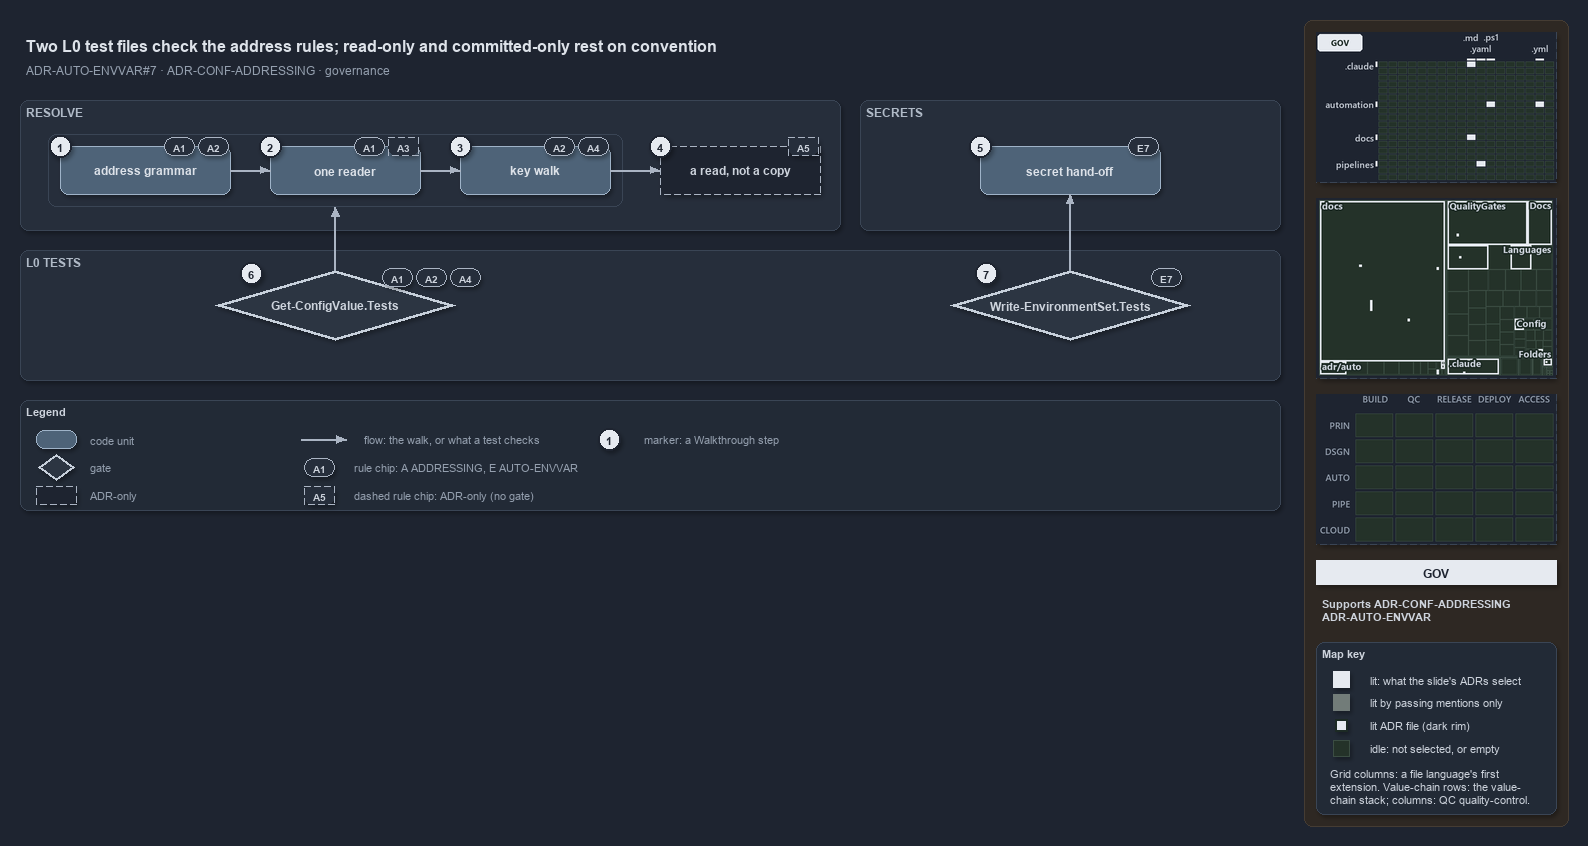

The diagram above was exported from draw.io. Its source (the exported page's mxGraphModel, read from the mxfile embedded in the PNG):
<mxGraphModel dx="1024" dy="768" grid="0" gridSize="10" guides="1" tooltips="1" connect="1" arrows="1" fold="1" page="1" pageScale="1" pageWidth="1572" pageHeight="660" background="#1E2430" math="0" shadow="1">
  <root>
    <mxCell id="0" />
    <mxCell id="1" parent="0" />
    <mxCell id="sidebar-bg" value="" style="rounded=1;arcSize=2;html=1;fillColor=#2E2823;strokeColor=#453C33;shadow=0;" vertex="1" parent="1">
      <mxGeometry x="1304" y="4" width="264" height="806" as="geometry" />
    </mxCell>
    <mxCell id="title" value="Two L0 test files check the address rules; read-only and committed-only rest on convention" style="text;html=1;align=left;verticalAlign=middle;fontSize=16;fontStyle=1;fontColor=#DDE2E9;" vertex="1" parent="1">
      <mxGeometry x="20" y="14" width="1260" height="30" as="geometry" />
    </mxCell>
    <mxCell id="subtitle" value="ADR-AUTO-ENVVAR#7 &amp;#183; ADR-CONF-ADDRESSING &amp;#183; governance" style="text;html=1;align=left;verticalAlign=middle;fontSize=12;fontColor=#949FAE;" vertex="1" parent="1">
      <mxGeometry x="20" y="44" width="1240" height="20" as="geometry" />
    </mxCell>
    <mxCell id="minimap-grid" value="" style="shape=image;imageAspect=0;rounded=1;arcSize=4;whiteSpace=wrap;html=1;fillColor=#262E3B;strokeColor=#3A4555;dashed=1;fontColor=#949FAE;fontSize=11;image=data:image/png,(base64 omitted: 11728 chars);" vertex="1" parent="1">
      <mxGeometry x="1316" y="16" width="240" height="150" as="geometry" />
    </mxCell>
    <mxCell id="minimap-tree" value="" style="shape=image;imageAspect=0;rounded=1;arcSize=4;whiteSpace=wrap;html=1;fillColor=#262E3B;strokeColor=#3A4555;dashed=1;fontColor=#949FAE;fontSize=11;image=data:image/png,(base64 omitted: 20876 chars);" vertex="1" parent="1">
      <mxGeometry x="1316" y="182" width="240" height="180" as="geometry" />
    </mxCell>
    <mxCell id="minimap-chain" value="" style="shape=image;imageAspect=0;rounded=1;arcSize=4;whiteSpace=wrap;html=1;fillColor=#262E3B;strokeColor=#3A4555;dashed=1;fontColor=#949FAE;fontSize=11;image=data:image/png,(base64 omitted: 11912 chars);" vertex="1" parent="1">
      <mxGeometry x="1316" y="378" width="240" height="150" as="geometry" />
    </mxCell>
    <mxCell id="lens-badge" value="GOV" style="rounded=0;whiteSpace=wrap;html=1;align=center;verticalAlign=middle;fontSize=12;fontStyle=1;fontColor=#1E2430;fillColor=#E6EAF0;strokeColor=none;" vertex="1" parent="1">
      <mxGeometry x="1316" y="544" width="240" height="24" as="geometry" />
    </mxCell>
    <mxCell id="supports" value="&lt;b&gt;Supports&lt;/b&gt; ADR-CONF-ADDRESSING&lt;br&gt;ADR-AUTO-ENVVAR" style="text;html=1;whiteSpace=wrap;align=left;verticalAlign=top;fontSize=11;fontColor=#CDD3DC;" vertex="1" parent="1">
      <mxGeometry x="1316" y="576" width="240" height="38" as="geometry" />
    </mxCell>
    <mxCell id="mapkey" value="&lt;b&gt;Map key&lt;/b&gt;" style="rounded=1;arcSize=6;whiteSpace=wrap;html=1;align=left;verticalAlign=top;fontSize=11;fontColor=#CDD3DC;fillColor=#222A36;strokeColor=#3A4555;spacingLeft=8;spacingTop=2;" vertex="1" parent="1">
      <mxGeometry x="1316" y="626" width="240" height="172" as="geometry" />
    </mxCell>
    <mxCell id="mapkey-lit" value="" style="rounded=0;html=1;fillColor=#E6EAF0;strokeColor=#E6EAF0;" vertex="1" parent="1">
      <mxGeometry x="1333.0" y="655.0" width="16" height="16" as="geometry" />
    </mxCell>
    <mxCell id="mapkey-lit-text" value="lit: what the slide's ADRs select" style="text;html=1;align=left;verticalAlign=middle;fontSize=11;fontColor=#CDD3DC;" vertex="1" parent="1">
      <mxGeometry x="1364" y="653" width="184" height="20" as="geometry" />
    </mxCell>
    <mxCell id="mapkey-touched" value="" style="rounded=0;html=1;fillColor=#727C79;strokeColor=#727C79;" vertex="1" parent="1">
      <mxGeometry x="1333.0" y="678.0" width="16" height="16" as="geometry" />
    </mxCell>
    <mxCell id="mapkey-touched-text" value="lit by passing mentions only" style="text;html=1;align=left;verticalAlign=middle;fontSize=11;fontColor=#CDD3DC;" vertex="1" parent="1">
      <mxGeometry x="1364" y="676" width="184" height="20" as="geometry" />
    </mxCell>
    <mxCell id="mapkey-adr" value="" style="rounded=0;html=1;fillColor=#E6EAF0;strokeColor=#1C2A24;strokeWidth=2;" vertex="1" parent="1">
      <mxGeometry x="1335.0" y="703.0" width="12" height="12" as="geometry" />
    </mxCell>
    <mxCell id="mapkey-adr-text" value="lit ADR file (dark rim)" style="text;html=1;align=left;verticalAlign=middle;fontSize=11;fontColor=#CDD3DC;" vertex="1" parent="1">
      <mxGeometry x="1364" y="699" width="184" height="20" as="geometry" />
    </mxCell>
    <mxCell id="mapkey-idle" value="" style="rounded=0;html=1;fillColor=#243229;strokeColor=#3B4D43;" vertex="1" parent="1">
      <mxGeometry x="1333.0" y="724.0" width="16" height="16" as="geometry" />
    </mxCell>
    <mxCell id="mapkey-idle-text" value="idle: not selected, or empty" style="text;html=1;align=left;verticalAlign=middle;fontSize=11;fontColor=#CDD3DC;" vertex="1" parent="1">
      <mxGeometry x="1364" y="722" width="184" height="20" as="geometry" />
    </mxCell>
    <mxCell id="mapkey-codes" value="Grid columns: a file language's first&lt;br&gt;extension. Value-chain rows: the value-&lt;br&gt;chain stack; columns: QC quality-control." style="text;html=1;align=left;verticalAlign=top;whiteSpace=wrap;fontSize=11;fontColor=#CDD3DC;" vertex="1" parent="1">
      <mxGeometry x="1324" y="746" width="224" height="46" as="geometry" />
    </mxCell>
    <mxCell id="band-resolve" value="RESOLVE" style="rounded=1;html=1;arcSize=3;fillColor=#262E3B;strokeColor=#3A4555;verticalAlign=top;align=left;spacingLeft=8;fontStyle=1;fontSize=12;fontColor=#B0BAC7;" vertex="1" parent="1">
      <mxGeometry x="20" y="84" width="820" height="130" as="geometry" />
    </mxCell>
    <mxCell id="frame-walk" value="" style="rounded=1;html=1;arcSize=6;fillColor=none;strokeColor=#3A4555;strokeWidth=1;" vertex="1" parent="1">
      <mxGeometry x="48" y="118" width="574" height="72" as="geometry" />
    </mxCell>
    <mxCell id="s-grammar" value="&lt;b&gt;address grammar&lt;/b&gt;" style="rounded=1;whiteSpace=wrap;html=1;arcSize=20;fillColor=#4E6378;strokeColor=#9FB3C8;fontColor=#DDE2E9;fontSize=12;" vertex="1" parent="1">
      <mxGeometry x="60" y="130" width="170" height="48" as="geometry" />
    </mxCell>
    <mxCell id="s-reader" value="&lt;b&gt;one reader&lt;/b&gt;" style="rounded=1;whiteSpace=wrap;html=1;arcSize=20;fillColor=#4E6378;strokeColor=#9FB3C8;fontColor=#DDE2E9;fontSize=12;" vertex="1" parent="1">
      <mxGeometry x="270" y="130" width="150" height="48" as="geometry" />
    </mxCell>
    <mxCell id="s-walk" value="&lt;b&gt;key walk&lt;/b&gt;" style="rounded=1;whiteSpace=wrap;html=1;arcSize=20;fillColor=#4E6378;strokeColor=#9FB3C8;fontColor=#DDE2E9;fontSize=12;" vertex="1" parent="1">
      <mxGeometry x="460" y="130" width="150" height="48" as="geometry" />
    </mxCell>
    <mxCell id="s-read" value="&lt;b&gt;a read, not a copy&lt;/b&gt;" style="rounded=1;whiteSpace=wrap;html=1;arcSize=20;fillColor=#1E2430;strokeColor=#AAB4C3;dashed=1;fontColor=#CDD3DC;fontSize=12;" vertex="1" parent="1">
      <mxGeometry x="660" y="130" width="160" height="48" as="geometry" />
    </mxCell>
    <mxCell id="edge-grammar-reader" value="" style="edgeStyle=orthogonalEdgeStyle;rounded=1;html=1;fontSize=10;fontColor=#CDD3DC;endArrow=block;strokeColor=#AAB4C3;shadow=0;" edge="1" parent="1" source="s-grammar" target="s-reader">
      <mxGeometry relative="1" as="geometry" />
    </mxCell>
    <mxCell id="edge-reader-walk" value="" style="edgeStyle=orthogonalEdgeStyle;rounded=1;html=1;fontSize=10;fontColor=#CDD3DC;endArrow=block;strokeColor=#AAB4C3;shadow=0;" edge="1" parent="1" source="s-reader" target="s-walk">
      <mxGeometry relative="1" as="geometry" />
    </mxCell>
    <mxCell id="edge-walk-read" value="" style="edgeStyle=orthogonalEdgeStyle;rounded=1;html=1;fontSize=10;fontColor=#CDD3DC;endArrow=block;strokeColor=#AAB4C3;shadow=0;" edge="1" parent="1" source="s-walk" target="s-read">
      <mxGeometry relative="1" as="geometry" />
    </mxCell>
    <mxCell id="band-secret" value="SECRETS" style="rounded=1;html=1;arcSize=3;fillColor=#262E3B;strokeColor=#3A4555;verticalAlign=top;align=left;spacingLeft=8;fontStyle=1;fontSize=12;fontColor=#B0BAC7;" vertex="1" parent="1">
      <mxGeometry x="860" y="84" width="420" height="130" as="geometry" />
    </mxCell>
    <mxCell id="s-secret" value="&lt;b&gt;secret hand-off&lt;/b&gt;" style="rounded=1;whiteSpace=wrap;html=1;arcSize=20;fillColor=#4E6378;strokeColor=#9FB3C8;fontColor=#DDE2E9;fontSize=12;" vertex="1" parent="1">
      <mxGeometry x="980" y="130" width="180" height="48" as="geometry" />
    </mxCell>
    <mxCell id="band-tests" value="L0 TESTS" style="rounded=1;html=1;arcSize=3;fillColor=#262E3B;strokeColor=#3A4555;verticalAlign=top;align=left;spacingLeft=8;fontStyle=1;fontSize=12;fontColor=#B0BAC7;" vertex="1" parent="1">
      <mxGeometry x="20" y="234" width="1260" height="130" as="geometry" />
    </mxCell>
    <mxCell id="g-gcv" value="&lt;b&gt;Get-ConfigValue.Tests&lt;/b&gt;" style="rhombus;whiteSpace=wrap;html=1;fillColor=#2C3542;strokeColor=#C7D0DB;strokeWidth=3;fontColor=#CDD3DC;fontSize=12;" vertex="1" parent="1">
      <mxGeometry x="215" y="254" width="240" height="70" as="geometry" />
    </mxCell>
    <mxCell id="g-wes" value="&lt;b&gt;Write-EnvironmentSet.Tests&lt;/b&gt;" style="rhombus;whiteSpace=wrap;html=1;fillColor=#2C3542;strokeColor=#C7D0DB;strokeWidth=3;fontColor=#CDD3DC;fontSize=12;" vertex="1" parent="1">
      <mxGeometry x="950" y="254" width="240" height="70" as="geometry" />
    </mxCell>
    <mxCell id="port-frame-bottom" value="" style="text;html=1;strokeColor=none;fillColor=none;" vertex="1" parent="1">
      <mxGeometry x="335" y="190" width="1" height="1" as="geometry" />
    </mxCell>
    <mxCell id="edge-gcv-frame" value="" style="edgeStyle=orthogonalEdgeStyle;rounded=1;html=1;fontSize=10;fontColor=#CDD3DC;endArrow=block;strokeColor=#AAB4C3;shadow=0;" edge="1" parent="1" source="g-gcv" target="port-frame-bottom">
      <mxGeometry relative="1" as="geometry" />
    </mxCell>
    <mxCell id="edge-wes-secret" value="" style="edgeStyle=orthogonalEdgeStyle;rounded=1;html=1;fontSize=10;fontColor=#CDD3DC;endArrow=block;strokeColor=#AAB4C3;shadow=0;" edge="1" parent="1" source="g-wes" target="s-secret">
      <mxGeometry relative="1" as="geometry" />
    </mxCell>
    <mxCell id="chip-grammar-a1" value="A1" style="rounded=1;arcSize=50;whiteSpace=wrap;html=1;fillColor=#262E3B;strokeColor=#AAB4C3;fontColor=#CDD3DC;fontStyle=1;fontSize=10.5;" vertex="1" parent="1">
      <mxGeometry x="164" y="121" width="30" height="18" as="geometry" />
    </mxCell>
    <mxCell id="chip-grammar-a2" value="A2" style="rounded=1;arcSize=50;whiteSpace=wrap;html=1;fillColor=#262E3B;strokeColor=#AAB4C3;fontColor=#CDD3DC;fontStyle=1;fontSize=10.5;" vertex="1" parent="1">
      <mxGeometry x="198" y="121" width="30" height="18" as="geometry" />
    </mxCell>
    <mxCell id="chip-reader-a1" value="A1" style="rounded=1;arcSize=50;whiteSpace=wrap;html=1;fillColor=#262E3B;strokeColor=#AAB4C3;fontColor=#CDD3DC;fontStyle=1;fontSize=10.5;" vertex="1" parent="1">
      <mxGeometry x="354" y="121" width="30" height="18" as="geometry" />
    </mxCell>
    <mxCell id="chip-reader-a3" value="A3" style="rounded=1;arcSize=50;whiteSpace=wrap;html=1;fillColor=#262E3B;strokeColor=#AAB4C3;fontColor=#CDD3DC;fontStyle=1;fontSize=10.5;dashed=1;" vertex="1" parent="1">
      <mxGeometry x="388" y="121" width="30" height="18" as="geometry" />
    </mxCell>
    <mxCell id="chip-walk-a2" value="A2" style="rounded=1;arcSize=50;whiteSpace=wrap;html=1;fillColor=#262E3B;strokeColor=#AAB4C3;fontColor=#CDD3DC;fontStyle=1;fontSize=10.5;" vertex="1" parent="1">
      <mxGeometry x="544" y="121" width="30" height="18" as="geometry" />
    </mxCell>
    <mxCell id="chip-walk-a4" value="A4" style="rounded=1;arcSize=50;whiteSpace=wrap;html=1;fillColor=#262E3B;strokeColor=#AAB4C3;fontColor=#CDD3DC;fontStyle=1;fontSize=10.5;" vertex="1" parent="1">
      <mxGeometry x="578" y="121" width="30" height="18" as="geometry" />
    </mxCell>
    <mxCell id="chip-read-a5" value="A5" style="rounded=1;arcSize=50;whiteSpace=wrap;html=1;fillColor=#262E3B;strokeColor=#AAB4C3;fontColor=#CDD3DC;fontStyle=1;fontSize=10.5;dashed=1;" vertex="1" parent="1">
      <mxGeometry x="788" y="121" width="30" height="18" as="geometry" />
    </mxCell>
    <mxCell id="chip-secret-e7" value="E7" style="rounded=1;arcSize=50;whiteSpace=wrap;html=1;fillColor=#262E3B;strokeColor=#AAB4C3;fontColor=#CDD3DC;fontStyle=1;fontSize=10.5;" vertex="1" parent="1">
      <mxGeometry x="1128" y="121" width="30" height="18" as="geometry" />
    </mxCell>
    <mxCell id="chip-gcv-a1" value="A1" style="rounded=1;arcSize=50;whiteSpace=wrap;html=1;fillColor=#262E3B;strokeColor=#AAB4C3;fontColor=#CDD3DC;fontStyle=1;fontSize=10.5;" vertex="1" parent="1">
      <mxGeometry x="382" y="252" width="30" height="18" as="geometry" />
    </mxCell>
    <mxCell id="chip-gcv-a2" value="A2" style="rounded=1;arcSize=50;whiteSpace=wrap;html=1;fillColor=#262E3B;strokeColor=#AAB4C3;fontColor=#CDD3DC;fontStyle=1;fontSize=10.5;" vertex="1" parent="1">
      <mxGeometry x="416" y="252" width="30" height="18" as="geometry" />
    </mxCell>
    <mxCell id="chip-gcv-a4" value="A4" style="rounded=1;arcSize=50;whiteSpace=wrap;html=1;fillColor=#262E3B;strokeColor=#AAB4C3;fontColor=#CDD3DC;fontStyle=1;fontSize=10.5;" vertex="1" parent="1">
      <mxGeometry x="450" y="252" width="30" height="18" as="geometry" />
    </mxCell>
    <mxCell id="chip-wes-e7" value="E7" style="rounded=1;arcSize=50;whiteSpace=wrap;html=1;fillColor=#262E3B;strokeColor=#AAB4C3;fontColor=#CDD3DC;fontStyle=1;fontSize=10.5;" vertex="1" parent="1">
      <mxGeometry x="1151" y="252" width="30" height="18" as="geometry" />
    </mxCell>
    <mxCell id="legend" value="&lt;b&gt;Legend&lt;/b&gt;" style="rounded=1;whiteSpace=wrap;html=1;arcSize=6;fillColor=#222A36;strokeColor=#3A4555;align=left;verticalAlign=top;spacing=8;fontSize=11;fontColor=#CDD3DC;" vertex="1" parent="1">
      <mxGeometry x="20" y="384" width="1260" height="110" as="geometry" />
    </mxCell>
    <mxCell id="lg-0" value="" style="rounded=1;html=1;arcSize=20;fillColor=#4E6378;strokeColor=#9FB3C8;" vertex="1" parent="1">
      <mxGeometry x="36" y="414" width="40" height="18" as="geometry" />
    </mxCell>
    <mxCell id="lg-0-t" value="code unit" style="text;html=1;align=left;verticalAlign=middle;fontSize=11;fontColor=#949FAE;" vertex="1" parent="1">
      <mxGeometry x="84" y="413" width="240" height="20" as="geometry" />
    </mxCell>
    <mxCell id="lg-1" value="" style="rhombus;html=1;fillColor=#2C3542;strokeColor=#C7D0DB;strokeWidth=2;fontColor=#CDD3DC;" vertex="1" parent="1">
      <mxGeometry x="38" y="438" width="36" height="26" as="geometry" />
    </mxCell>
    <mxCell id="lg-1-t" value="gate" style="text;html=1;align=left;verticalAlign=middle;fontSize=11;fontColor=#949FAE;" vertex="1" parent="1">
      <mxGeometry x="84" y="441" width="240" height="20" as="geometry" />
    </mxCell>
    <mxCell id="lg-2" value="" style="rounded=1;html=1;arcSize=20;fillColor=#1E2430;strokeColor=#AAB4C3;dashed=1;" vertex="1" parent="1">
      <mxGeometry x="36" y="470" width="40" height="18" as="geometry" />
    </mxCell>
    <mxCell id="lg-2-t" value="ADR-only" style="text;html=1;align=left;verticalAlign=middle;fontSize=11;fontColor=#949FAE;" vertex="1" parent="1">
      <mxGeometry x="84" y="469" width="240" height="20" as="geometry" />
    </mxCell>
    <mxCell id="lg-3-a" value="" style="text;html=1;strokeColor=none;fillColor=none;" vertex="1" parent="1">
      <mxGeometry x="300" y="423" width="1" height="1" as="geometry" />
    </mxCell>
    <mxCell id="lg-3-b" value="" style="text;html=1;strokeColor=none;fillColor=none;" vertex="1" parent="1">
      <mxGeometry x="346" y="423" width="1" height="1" as="geometry" />
    </mxCell>
    <mxCell id="lg-3" value="" style="edgeStyle=orthogonalEdgeStyle;rounded=1;html=1;fontSize=10;fontColor=#CDD3DC;endArrow=block;strokeColor=#AAB4C3;shadow=0;" edge="1" parent="1" source="lg-3-a" target="lg-3-b">
      <mxGeometry relative="1" as="geometry" />
    </mxCell>
    <mxCell id="lg-3-t" value="flow: the walk, or what a test checks" style="text;html=1;align=left;verticalAlign=middle;fontSize=11;fontColor=#949FAE;" vertex="1" parent="1">
      <mxGeometry x="358" y="413" width="240" height="20" as="geometry" />
    </mxCell>
    <mxCell id="lg-4" value="A1" style="rounded=1;arcSize=50;whiteSpace=wrap;html=1;fillColor=#262E3B;strokeColor=#AAB4C3;fontColor=#CDD3DC;fontStyle=1;fontSize=10.5;" vertex="1" parent="1">
      <mxGeometry x="304" y="442" width="30" height="18" as="geometry" />
    </mxCell>
    <mxCell id="lg-4-t" value="rule chip: A ADDRESSING, E AUTO-ENVVAR" style="text;html=1;align=left;verticalAlign=middle;fontSize=11;fontColor=#949FAE;" vertex="1" parent="1">
      <mxGeometry x="348" y="441" width="240" height="20" as="geometry" />
    </mxCell>
    <mxCell id="lg-5" value="A5" style="rounded=1;arcSize=50;whiteSpace=wrap;html=1;fillColor=#262E3B;strokeColor=#AAB4C3;fontColor=#CDD3DC;fontStyle=1;fontSize=10.5;dashed=1;" vertex="1" parent="1">
      <mxGeometry x="304" y="470" width="30" height="18" as="geometry" />
    </mxCell>
    <mxCell id="lg-5-t" value="dashed rule chip: ADR-only (no gate)" style="text;html=1;align=left;verticalAlign=middle;fontSize=11;fontColor=#949FAE;" vertex="1" parent="1">
      <mxGeometry x="348" y="469" width="240" height="20" as="geometry" />
    </mxCell>
    <mxCell id="lg-6" value="1" style="ellipse;html=1;fillColor=#E6EAF0;strokeColor=#1E2430;strokeWidth=2;fontColor=#1E2430;fontStyle=1;fontSize=11;" vertex="1" parent="1">
      <mxGeometry x="598" y="412" width="22" height="22" as="geometry" />
    </mxCell>
    <mxCell id="lg-6-t" value="marker: a Walkthrough step" style="text;html=1;align=left;verticalAlign=middle;fontSize=11;fontColor=#949FAE;" vertex="1" parent="1">
      <mxGeometry x="638" y="413" width="240" height="20" as="geometry" />
    </mxCell>
    <mxCell id="mark-1" value="1" style="ellipse;html=1;fillColor=#E6EAF0;strokeColor=#1E2430;strokeWidth=2;fontColor=#1E2430;fontStyle=1;fontSize=11;" vertex="1" parent="1">
      <mxGeometry x="49" y="119" width="22" height="22" as="geometry" />
    </mxCell>
    <mxCell id="mark-2" value="2" style="ellipse;html=1;fillColor=#E6EAF0;strokeColor=#1E2430;strokeWidth=2;fontColor=#1E2430;fontStyle=1;fontSize=11;" vertex="1" parent="1">
      <mxGeometry x="259" y="119" width="22" height="22" as="geometry" />
    </mxCell>
    <mxCell id="mark-3" value="3" style="ellipse;html=1;fillColor=#E6EAF0;strokeColor=#1E2430;strokeWidth=2;fontColor=#1E2430;fontStyle=1;fontSize=11;" vertex="1" parent="1">
      <mxGeometry x="449" y="119" width="22" height="22" as="geometry" />
    </mxCell>
    <mxCell id="mark-4" value="4" style="ellipse;html=1;fillColor=#E6EAF0;strokeColor=#1E2430;strokeWidth=2;fontColor=#1E2430;fontStyle=1;fontSize=11;" vertex="1" parent="1">
      <mxGeometry x="649" y="119" width="22" height="22" as="geometry" />
    </mxCell>
    <mxCell id="mark-5" value="5" style="ellipse;html=1;fillColor=#E6EAF0;strokeColor=#1E2430;strokeWidth=2;fontColor=#1E2430;fontStyle=1;fontSize=11;" vertex="1" parent="1">
      <mxGeometry x="969" y="119" width="22" height="22" as="geometry" />
    </mxCell>
    <mxCell id="mark-6" value="6" style="ellipse;html=1;fillColor=#E6EAF0;strokeColor=#1E2430;strokeWidth=2;fontColor=#1E2430;fontStyle=1;fontSize=11;" vertex="1" parent="1">
      <mxGeometry x="240" y="246" width="22" height="22" as="geometry" />
    </mxCell>
    <mxCell id="mark-7" value="7" style="ellipse;html=1;fillColor=#E6EAF0;strokeColor=#1E2430;strokeWidth=2;fontColor=#1E2430;fontStyle=1;fontSize=11;" vertex="1" parent="1">
      <mxGeometry x="975" y="246" width="22" height="22" as="geometry" />
    </mxCell>
  </root>
</mxGraphModel>